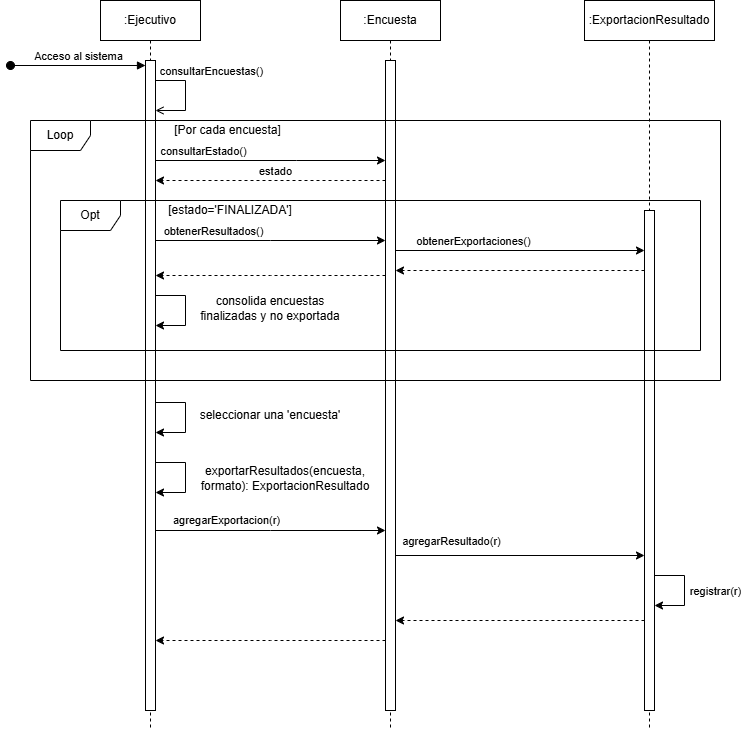

The diagram above was exported from draw.io. Its source (the exported page's mxGraphModel, read from the mxfile embedded in the PNG):
<mxGraphModel dx="1516" dy="939" grid="1" gridSize="10" guides="1" tooltips="1" connect="1" arrows="1" fold="1" page="1" pageScale="1" pageWidth="827" pageHeight="1169" math="0" shadow="0">
  <root>
    <mxCell id="0" />
    <mxCell id="1" parent="0" />
    <mxCell id="rCAC18beV4HRTvf1rRW4-1" parent="1" style="shape=umlLifeline;perimeter=lifelinePerimeter;whiteSpace=wrap;html=1;container=1;dropTarget=0;collapsible=0;recursiveResize=0;outlineConnect=0;portConstraint=eastwest;newEdgeStyle={&quot;edgeStyle&quot;:&quot;sequenceEdgeStyle&quot;,&quot;libavoidRouting&quot;:0,&quot;curved&quot;:0,&quot;rounded&quot;:0};" value=":Ejecutivo" vertex="1">
      <mxGeometry height="730" width="100" x="100" y="10" as="geometry" />
    </mxCell>
    <mxCell id="BOV-qXvhYyaB_duLCxDz-1" parent="rCAC18beV4HRTvf1rRW4-1" style="html=1;points=[[0,0,0,0,5],[0,1,0,0,-5],[1,0,0,0,5],[1,1,0,0,-5]];perimeter=orthogonalPerimeter;outlineConnect=0;targetShapes=umlLifeline;portConstraint=eastwest;newEdgeStyle={&quot;edgeStyle&quot;:&quot;sequenceEdgeStyle&quot;,&quot;libavoidRouting&quot;:0,&quot;curved&quot;:0,&quot;rounded&quot;:0};" value="" vertex="1">
      <mxGeometry height="650" width="10" x="45" y="60" as="geometry" />
    </mxCell>
    <mxCell id="BOV-qXvhYyaB_duLCxDz-2" edge="1" parent="rCAC18beV4HRTvf1rRW4-1" style="html=1;verticalAlign=bottom;startArrow=oval;endArrow=block;startSize=8;edgeStyle=sequenceEdgeStyle;libavoidRouting=0;curved=0;rounded=0;entryX=0;entryY=0;entryDx=0;entryDy=5;" target="BOV-qXvhYyaB_duLCxDz-1" value="Acceso al sistema">
      <mxGeometry relative="1" as="geometry">
        <mxPoint x="-90" y="65" as="sourcePoint" />
      </mxGeometry>
    </mxCell>
    <mxCell id="JgOK_M9q7YXzopqsi1FR-1" parent="1" style="shape=umlLifeline;perimeter=lifelinePerimeter;whiteSpace=wrap;html=1;container=1;dropTarget=0;collapsible=0;recursiveResize=0;outlineConnect=0;portConstraint=eastwest;newEdgeStyle={&quot;edgeStyle&quot;:&quot;sequenceEdgeStyle&quot;,&quot;libavoidRouting&quot;:0,&quot;curved&quot;:0,&quot;rounded&quot;:0};" value=":Encuesta" vertex="1">
      <mxGeometry height="730" width="100" x="340" y="10" as="geometry" />
    </mxCell>
    <mxCell id="1emFeMyqI8S1ACGVchZS-1" parent="JgOK_M9q7YXzopqsi1FR-1" style="html=1;points=[[0,0,0,0,5],[0,1,0,0,-5],[1,0,0,0,5],[1,1,0,0,-5]];perimeter=orthogonalPerimeter;outlineConnect=0;targetShapes=umlLifeline;portConstraint=eastwest;newEdgeStyle={&quot;edgeStyle&quot;:&quot;sequenceEdgeStyle&quot;,&quot;libavoidRouting&quot;:0,&quot;curved&quot;:0,&quot;rounded&quot;:0};" value="" vertex="1">
      <mxGeometry height="650" width="10" x="45" y="60" as="geometry" />
    </mxCell>
    <mxCell id="WzGt-HmlsFR4mapCrc3w-1" parent="1" style="shape=umlLifeline;perimeter=lifelinePerimeter;whiteSpace=wrap;html=1;container=1;dropTarget=0;collapsible=0;recursiveResize=0;outlineConnect=0;portConstraint=eastwest;newEdgeStyle={&quot;edgeStyle&quot;:&quot;sequenceEdgeStyle&quot;,&quot;libavoidRouting&quot;:0,&quot;curved&quot;:0,&quot;rounded&quot;:0};" value=":ExportacionResultado" vertex="1">
      <mxGeometry height="730" width="130" x="584" y="10" as="geometry" />
    </mxCell>
    <mxCell id="aJAqVL59AXME3ad8qKoJ-1" parent="WzGt-HmlsFR4mapCrc3w-1" style="html=1;points=[[0,0,0,0,5],[0,1,0,0,-5],[1,0,0,0,5],[1,1,0,0,-5]];perimeter=orthogonalPerimeter;outlineConnect=0;targetShapes=umlLifeline;portConstraint=eastwest;newEdgeStyle={&quot;edgeStyle&quot;:&quot;sequenceEdgeStyle&quot;,&quot;libavoidRouting&quot;:0,&quot;curved&quot;:0,&quot;rounded&quot;:0};" value="" vertex="1">
      <mxGeometry height="500" width="10" x="60" y="210" as="geometry" />
    </mxCell>
    <mxCell id="_Ul9HzApcM2a0NIQ7m45-1" edge="1" parent="WzGt-HmlsFR4mapCrc3w-1" source="aJAqVL59AXME3ad8qKoJ-1" style="edgeStyle=sequenceEdgeStyle;rounded=0;orthogonalLoop=1;jettySize=auto;html=1;libavoidRouting=0;curved=0;" target="aJAqVL59AXME3ad8qKoJ-1">
      <mxGeometry relative="1" as="geometry">
        <Array as="points">
          <mxPoint x="100" y="575" />
          <mxPoint x="100" y="605" />
        </Array>
      </mxGeometry>
    </mxCell>
    <mxCell id="_Ul9HzApcM2a0NIQ7m45-2" connectable="0" parent="_Ul9HzApcM2a0NIQ7m45-1" style="edgeLabel;html=1;align=center;verticalAlign=middle;resizable=0;points=[];" value="registrar(r)" vertex="1">
      <mxGeometry relative="1" x="-0.7119" y="1" as="geometry">
        <mxPoint x="47" y="16" as="offset" />
      </mxGeometry>
    </mxCell>
    <mxCell id="1emFeMyqI8S1ACGVchZS-2" edge="1" parent="1" style="edgeStyle=sequenceEdgeStyle;rounded=0;orthogonalLoop=1;jettySize=auto;html=1;libavoidRouting=0;curved=0;movable=1;resizable=1;rotatable=1;deletable=1;editable=1;locked=0;connectable=1;endArrow=open;endFill=0;">
      <mxGeometry relative="1" as="geometry">
        <Array as="points">
          <mxPoint x="184.99999999999977" y="90" />
          <mxPoint x="184.99999999999977" y="119.99999999999977" />
        </Array>
        <mxPoint x="155" y="90" as="sourcePoint" />
        <mxPoint x="155" y="120" as="targetPoint" />
      </mxGeometry>
    </mxCell>
    <mxCell id="1emFeMyqI8S1ACGVchZS-3" connectable="0" parent="1emFeMyqI8S1ACGVchZS-2" style="edgeLabel;html=1;align=center;verticalAlign=middle;resizable=1;points=[];movable=1;rotatable=1;deletable=1;editable=1;locked=0;connectable=1;" value="consultarEncuestas()" vertex="1">
      <mxGeometry relative="1" x="-0.6889" y="2" as="geometry">
        <mxPoint x="41" y="-8" as="offset" />
      </mxGeometry>
    </mxCell>
    <mxCell id="1emFeMyqI8S1ACGVchZS-4" edge="1" parent="1" style="edgeStyle=sequenceEdgeStyle;rounded=0;orthogonalLoop=1;jettySize=auto;html=1;libavoidRouting=0;curved=0;movable=1;resizable=1;rotatable=1;deletable=1;editable=1;locked=0;connectable=1;">
      <mxGeometry relative="1" as="geometry">
        <Array as="points">
          <mxPoint x="185" y="305" />
          <mxPoint x="185" y="335" />
        </Array>
        <mxPoint x="155" y="305" as="sourcePoint" />
        <mxPoint x="155" y="335" as="targetPoint" />
      </mxGeometry>
    </mxCell>
    <mxCell id="1emFeMyqI8S1ACGVchZS-6" parent="1" style="shape=umlFrame;whiteSpace=wrap;html=1;pointerEvents=0;movable=1;resizable=1;rotatable=1;deletable=1;editable=1;locked=0;connectable=1;" value="Loop" vertex="1">
      <mxGeometry height="260" width="690" x="30" y="130" as="geometry" />
    </mxCell>
    <mxCell id="1emFeMyqI8S1ACGVchZS-7" parent="1" style="text;html=1;whiteSpace=wrap;strokeColor=none;fillColor=none;align=center;verticalAlign=middle;rounded=0;movable=1;resizable=1;rotatable=1;deletable=1;editable=1;locked=0;connectable=1;" value="[Por cada encuesta]" vertex="1">
      <mxGeometry height="20" width="115" x="170" y="130" as="geometry" />
    </mxCell>
    <mxCell id="1emFeMyqI8S1ACGVchZS-8" parent="1" style="shape=umlFrame;whiteSpace=wrap;html=1;pointerEvents=0;movable=1;resizable=1;rotatable=1;deletable=1;editable=1;locked=0;connectable=1;" value="Opt" vertex="1">
      <mxGeometry height="150" width="640" x="60" y="210" as="geometry" />
    </mxCell>
    <mxCell id="1emFeMyqI8S1ACGVchZS-9" edge="1" parent="1" style="edgeStyle=sequenceEdgeStyle;rounded=0;orthogonalLoop=1;jettySize=auto;html=1;libavoidRouting=0;curved=0;movable=1;resizable=1;rotatable=1;deletable=1;editable=1;locked=0;connectable=1;" target="1emFeMyqI8S1ACGVchZS-1">
      <mxGeometry relative="1" x="0.2261" as="geometry">
        <Array as="points">
          <mxPoint x="296.0000000000002" y="170" />
        </Array>
        <mxPoint x="155" y="170" as="sourcePoint" />
        <mxPoint x="437" y="170" as="targetPoint" />
      </mxGeometry>
    </mxCell>
    <mxCell id="1emFeMyqI8S1ACGVchZS-10" connectable="0" parent="1emFeMyqI8S1ACGVchZS-9" style="edgeLabel;html=1;align=center;verticalAlign=middle;resizable=1;points=[];movable=1;rotatable=1;deletable=1;editable=1;locked=0;connectable=1;" value="consultarEstado()" vertex="1">
      <mxGeometry relative="1" x="-0.9217" as="geometry">
        <mxPoint x="38" y="-10" as="offset" />
      </mxGeometry>
    </mxCell>
    <mxCell id="1emFeMyqI8S1ACGVchZS-11" edge="1" parent="1" source="1emFeMyqI8S1ACGVchZS-1" style="edgeStyle=sequenceEdgeStyle;rounded=0;orthogonalLoop=1;jettySize=auto;html=1;libavoidRouting=0;curved=0;dashed=1;movable=1;resizable=1;rotatable=1;deletable=1;editable=1;locked=0;connectable=1;">
      <mxGeometry relative="1" x="-0.2261" as="geometry">
        <Array as="points">
          <mxPoint x="296.0000000000002" y="190" />
        </Array>
        <mxPoint x="437" y="190" as="sourcePoint" />
        <mxPoint x="155" y="190" as="targetPoint" />
      </mxGeometry>
    </mxCell>
    <mxCell id="1emFeMyqI8S1ACGVchZS-12" connectable="0" parent="1emFeMyqI8S1ACGVchZS-11" style="edgeLabel;html=1;align=center;verticalAlign=middle;resizable=1;points=[];movable=1;rotatable=1;deletable=1;editable=1;locked=0;connectable=1;" value="estado" vertex="1">
      <mxGeometry relative="1" x="-0.0348" y="-1" as="geometry">
        <mxPoint y="-9" as="offset" />
      </mxGeometry>
    </mxCell>
    <mxCell id="1emFeMyqI8S1ACGVchZS-13" parent="1" style="text;html=1;whiteSpace=wrap;strokeColor=none;fillColor=none;align=center;verticalAlign=middle;rounded=0;movable=1;resizable=1;rotatable=1;deletable=1;editable=1;locked=0;connectable=1;" value="[estado='FINALIZADA']" vertex="1">
      <mxGeometry height="20" width="120" x="170" y="210" as="geometry" />
    </mxCell>
    <mxCell id="1emFeMyqI8S1ACGVchZS-14" parent="1" style="text;html=1;whiteSpace=wrap;strokeColor=none;fillColor=none;align=center;verticalAlign=middle;rounded=0;movable=1;resizable=1;rotatable=1;deletable=1;editable=1;locked=0;connectable=1;" value="consolida encuestas finalizadas y no exportada" vertex="1">
      <mxGeometry height="30" width="160" x="190" y="303" as="geometry" />
    </mxCell>
    <mxCell id="TCTJBgqxI8XLHiczx8ER-15" edge="1" parent="1" style="edgeStyle=sequenceEdgeStyle;rounded=0;orthogonalLoop=1;jettySize=auto;html=1;libavoidRouting=0;curved=0;movable=1;resizable=1;rotatable=1;deletable=1;editable=1;locked=0;connectable=1;">
      <mxGeometry relative="1" x="0.2261" as="geometry">
        <Array as="points">
          <mxPoint x="270" y="250" />
        </Array>
        <mxPoint x="155" y="250" as="sourcePoint" />
        <mxPoint x="385" y="250" as="targetPoint" />
      </mxGeometry>
    </mxCell>
    <mxCell id="TCTJBgqxI8XLHiczx8ER-16" connectable="0" parent="TCTJBgqxI8XLHiczx8ER-15" style="edgeLabel;html=1;align=center;verticalAlign=middle;resizable=1;points=[];movable=1;rotatable=1;deletable=1;editable=1;locked=0;connectable=1;" value="obtenerResultados()" vertex="1">
      <mxGeometry relative="1" x="-0.9217" as="geometry">
        <mxPoint x="48" y="-10" as="offset" />
      </mxGeometry>
    </mxCell>
    <mxCell id="aJAqVL59AXME3ad8qKoJ-2" edge="1" parent="1" source="1emFeMyqI8S1ACGVchZS-1" style="edgeStyle=sequenceEdgeStyle;rounded=0;orthogonalLoop=1;jettySize=auto;html=1;libavoidRouting=0;curved=0;" target="aJAqVL59AXME3ad8qKoJ-1">
      <mxGeometry relative="1" x="-0.9598" as="geometry">
        <Array as="points">
          <mxPoint x="560" y="260" />
        </Array>
      </mxGeometry>
    </mxCell>
    <mxCell id="aJAqVL59AXME3ad8qKoJ-5" connectable="0" parent="aJAqVL59AXME3ad8qKoJ-2" style="edgeLabel;html=1;align=center;verticalAlign=middle;resizable=0;points=[];" value="obtenerExportaciones()" vertex="1">
      <mxGeometry relative="1" x="-0.6934" y="2" as="geometry">
        <mxPoint x="39" y="-8" as="offset" />
      </mxGeometry>
    </mxCell>
    <mxCell id="aJAqVL59AXME3ad8qKoJ-6" edge="1" parent="1" source="aJAqVL59AXME3ad8qKoJ-1" style="edgeStyle=sequenceEdgeStyle;rounded=0;orthogonalLoop=1;jettySize=auto;html=1;libavoidRouting=0;curved=0;dashed=1;" target="1emFeMyqI8S1ACGVchZS-1">
      <mxGeometry relative="1" as="geometry">
        <Array as="points">
          <mxPoint x="570" y="280" />
        </Array>
      </mxGeometry>
    </mxCell>
    <mxCell id="LA1irVk_8NftXlRSOiB0-1" edge="1" parent="1" style="edgeStyle=sequenceEdgeStyle;rounded=0;orthogonalLoop=1;jettySize=auto;html=1;libavoidRouting=0;curved=0;dashed=1;" target="BOV-qXvhYyaB_duLCxDz-1">
      <mxGeometry relative="1" x="0.087" as="geometry">
        <Array as="points">
          <mxPoint x="270" y="285" />
        </Array>
        <mxPoint x="385" y="285" as="sourcePoint" />
        <mxPoint x="136" y="285" as="targetPoint" />
      </mxGeometry>
    </mxCell>
    <mxCell id="6x1OUja50MjdIAuAI0YP-1" edge="1" parent="1" style="edgeStyle=sequenceEdgeStyle;rounded=0;orthogonalLoop=1;jettySize=auto;html=1;libavoidRouting=0;curved=0;movable=1;resizable=1;rotatable=1;deletable=1;editable=1;locked=0;connectable=1;">
      <mxGeometry relative="1" as="geometry">
        <Array as="points">
          <mxPoint x="185" y="412" />
          <mxPoint x="185" y="442" />
        </Array>
        <mxPoint x="155" y="412" as="sourcePoint" />
        <mxPoint x="155" y="442" as="targetPoint" />
      </mxGeometry>
    </mxCell>
    <mxCell id="6x1OUja50MjdIAuAI0YP-2" parent="1" style="text;html=1;whiteSpace=wrap;strokeColor=none;fillColor=none;align=center;verticalAlign=middle;rounded=0;movable=1;resizable=1;rotatable=1;deletable=1;editable=1;locked=0;connectable=1;" value="seleccionar una 'encuesta'" vertex="1">
      <mxGeometry height="30" width="160" x="190" y="410" as="geometry" />
    </mxCell>
    <mxCell id="NCwp6Yt-_-4PLbVkitsr-1" edge="1" parent="1" style="edgeStyle=sequenceEdgeStyle;rounded=0;orthogonalLoop=1;jettySize=auto;html=1;libavoidRouting=0;curved=0;movable=1;resizable=1;rotatable=1;deletable=1;editable=1;locked=0;connectable=1;">
      <mxGeometry relative="1" as="geometry">
        <Array as="points">
          <mxPoint x="185" y="472" />
          <mxPoint x="185" y="502" />
        </Array>
        <mxPoint x="155" y="472" as="sourcePoint" />
        <mxPoint x="155" y="502" as="targetPoint" />
      </mxGeometry>
    </mxCell>
    <mxCell id="NCwp6Yt-_-4PLbVkitsr-2" parent="1" style="text;html=1;whiteSpace=wrap;strokeColor=none;fillColor=none;align=center;verticalAlign=middle;rounded=0;movable=1;resizable=1;rotatable=1;deletable=1;editable=1;locked=0;connectable=1;" value="exportarResultados(encuesta, formato): ExportacionResultado" vertex="1">
      <mxGeometry height="30" width="190" x="190" y="473" as="geometry" />
    </mxCell>
    <mxCell id="OxG52Bjaf_INYC0-nBxZ-1" edge="1" parent="1" source="BOV-qXvhYyaB_duLCxDz-1" style="edgeStyle=sequenceEdgeStyle;rounded=0;orthogonalLoop=1;jettySize=auto;html=1;libavoidRouting=0;curved=0;" target="1emFeMyqI8S1ACGVchZS-1">
      <mxGeometry relative="1" as="geometry">
        <Array as="points">
          <mxPoint x="390" y="540" />
        </Array>
      </mxGeometry>
    </mxCell>
    <mxCell id="OxG52Bjaf_INYC0-nBxZ-2" connectable="0" parent="OxG52Bjaf_INYC0-nBxZ-1" style="edgeLabel;html=1;align=center;verticalAlign=middle;resizable=0;points=[];" value="agregarExportacion(r)" vertex="1">
      <mxGeometry relative="1" x="-0.7207" y="1" as="geometry">
        <mxPoint x="38" y="-10" as="offset" />
      </mxGeometry>
    </mxCell>
    <mxCell id="OxG52Bjaf_INYC0-nBxZ-3" edge="1" parent="1" source="1emFeMyqI8S1ACGVchZS-1" style="edgeStyle=sequenceEdgeStyle;rounded=0;orthogonalLoop=1;jettySize=auto;html=1;libavoidRouting=0;curved=0;" target="aJAqVL59AXME3ad8qKoJ-1" value="">
      <mxGeometry relative="1" x="0.0201" as="geometry">
        <Array as="points">
          <mxPoint x="519.5" y="565" />
        </Array>
      </mxGeometry>
    </mxCell>
    <mxCell id="8ogk0vDzTnr-uc0gwLFI-1" connectable="0" parent="OxG52Bjaf_INYC0-nBxZ-3" style="edgeLabel;html=1;align=center;verticalAlign=middle;resizable=0;points=[];" value="agregarResultado(r)" vertex="1">
      <mxGeometry relative="1" x="-0.7303" y="2" as="geometry">
        <mxPoint x="21" y="-13" as="offset" />
      </mxGeometry>
    </mxCell>
    <mxCell id="_Ul9HzApcM2a0NIQ7m45-3" edge="1" parent="1" source="aJAqVL59AXME3ad8qKoJ-1" style="edgeStyle=sequenceEdgeStyle;rounded=0;orthogonalLoop=1;jettySize=auto;html=1;libavoidRouting=0;curved=0;dashed=1;" target="1emFeMyqI8S1ACGVchZS-1">
      <mxGeometry relative="1" as="geometry">
        <Array as="points">
          <mxPoint x="500" y="630" />
        </Array>
      </mxGeometry>
    </mxCell>
    <mxCell id="_Ul9HzApcM2a0NIQ7m45-4" edge="1" parent="1" source="1emFeMyqI8S1ACGVchZS-1" style="edgeStyle=sequenceEdgeStyle;rounded=0;orthogonalLoop=1;jettySize=auto;html=1;libavoidRouting=0;curved=0;dashed=1;" target="BOV-qXvhYyaB_duLCxDz-1">
      <mxGeometry relative="1" as="geometry">
        <Array as="points">
          <mxPoint x="310" y="650" />
        </Array>
      </mxGeometry>
    </mxCell>
  </root>
</mxGraphModel>